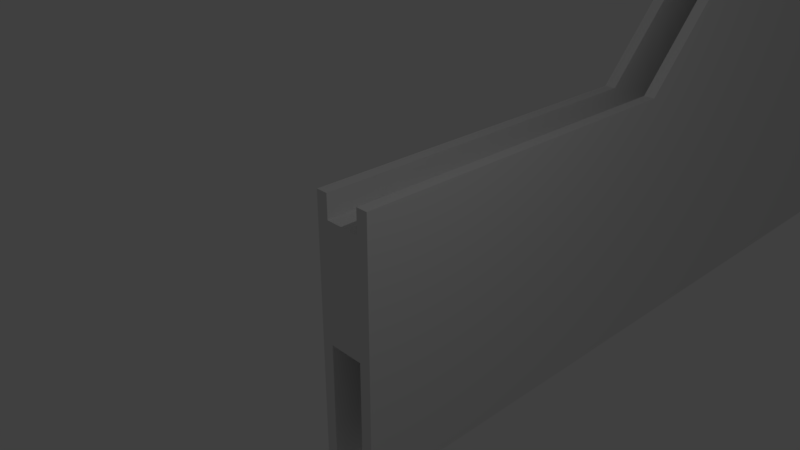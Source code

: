 # Source: bulkhead.blend  (saved by Blender 2.78.0; exported with 4.5.12 LTS)
import bpy
from mathutils import Matrix  # noqa: F401  (used for matrix-valued properties, if any)

bpy.ops.wm.read_factory_settings(use_empty=True)
scene = bpy.context.scene
scene.name = 'Scene'

# ---- collections
col_collection_1 = bpy.data.collections.new('Collection 1'); scene.collection.children.link(col_collection_1)

# ---- materials (node trees are filled in below, after node groups)
mat_color_undefined_001 = bpy.data.materials.new('color_undefined.001')
mat_color_undefined_001.alpha_threshold = 0.0
mat_color_undefined_001.use_transparent_shadow = False
mat_color_undefined_001.roughness = 0.5

# ---- material node trees

# ---- world
world_world = bpy.data.worlds.new('World'); scene.world = world_world
world_world.color = (0.05088, 0.05088, 0.05088)
world_world.use_sun_shadow = False
world_world.sun_shadow_jitter_overblur = 0.0
world_world.cycles.sampling_method = 'MANUAL'

# ---- cameras
cam_camera = bpy.data.cameras.new('Camera')
cam_camera.clip_end = 100.0
cam_camera.lens = 35.0
cam_camera.sensor_width = 32.0
cam_camera.sensor_height = 18.0
cam_camera.ortho_scale = 7.314
cam_camera.dof.focus_distance = 0.0
cam_camera.dof.aperture_fstop = 128.0

# ---- lights
light_lamp = bpy.data.lights.new('Lamp', 'POINT')
light_lamp.transmission_factor = 0.0
light_lamp.cutoff_distance = 30.0
light_lamp.energy = 100.0
light_lamp.shadow_buffer_clip_start = 1.001
light_lamp.shadow_soft_size = 0.1
light_lamp.shadow_maximum_resolution = 0.006
light_lamp.use_absolute_resolution = True

# ---- meshes
me_group_0_undefined_001 = bpy.data.meshes.new('group_0_undefined.001')
me_group_0_undefined_001.from_pydata([(74.75, 3.0, 117.0), (74.75, 3.0, -41.0), (74.75, 5.0, -41.0), (74.75, 5.0, 117.0), (25.0, -3.0, 65.72), (25.0, -5.0, 65.72), (9.149, -3.0, 74.0), (-72.0, 3.0, 98.0), (-72.0, 5.0, 98.0), (-72.0, 5.0, 98.0), (-72.0, 3.0, 98.0), (25.0, -3.0, 37.38), (25.0, -5.0, 37.38), (31.0, 3.0, 2.0), (-72.0, 3.0, 100.0), (-72.0, 5.0, 118.0), (-72.0, 3.0, 118.0), (-72.0, -3.0, 98.0), (-72.0, -3.0, 98.0), (-72.0, -3.0, 96.0), (13.6, -5.0, 31.42), (13.6, -3.0, 31.42), (-72.0, -3.0, 100.0), (-52.95, -3.0, 96.0), (-72.0, -5.0, 98.0), (-72.0, -5.0, 98.0), (-72.0, -5.0, 96.0), (-52.95, -5.0, 96.0), (-72.0, -5.0, 118.0), (-4.438, 4.998, 7.99), (3.764, 4.998, 16.76), (-4.279, 4.998, 7.842), (74.0, -5.0, 117.0), (74.0, -5.0, -41.0), (74.0, -3.0, -41.0), (74.0, -3.0, 117.0), (9.0, -5.0, 28.66), (9.0, -3.0, 28.66), (31.0, 3.0, 117.0), (31.0, 5.0, 117.0), (-72.0, -3.0, 120.0), (-72.0, -3.0, 118.0), (31.0, -3.0, 118.0), (9.0, -3.0, 22.35), (31.0, -3.0, 2.0), (9.149, -5.0, 74.0), (31.0, -3.0, 117.0), (31.0, -5.0, 117.0), (3.909, 4.998, 16.62), (-5.676, 3.0, 96.0), (-5.676, 5.0, 96.0), (9.0, 5.0, 80.32), (9.0, 3.0, 80.32), (-72.0, 3.0, 120.0), (9.0, -5.0, 74.0), (9.0, -3.0, 74.0), (31.0, -3.0, 100.0), (9.0, 5.0, 22.35), (9.0, 3.0, 22.35), (9.0, 3.0, 28.66), (9.0, 5.0, 28.66), (9.0, 5.0, 74.0), (9.0, 3.0, 74.0), (-72.0, 3.0, 6.0), (-6.3, 5.0, 6.0), (-72.0, 5.0, 6.0), (31.0, 3.0, 120.0), (31.0, 3.0, 100.0), (25.0, 3.0, 65.72), (31.0, 3.0, -18.0), (-6.3, 3.0, 6.0), (25.0, 5.0, 37.38), (25.0, 3.0, 37.38), (25.0, 5.0, 65.72), (-72.0, -3.0, 91.0), (-72.0, -5.0, 91.0), (31.0, -3.0, -18.0), (-57.95, 5.0, 91.0), (-57.95, 3.0, 91.0), (-72.0, 3.0, 91.0), (-72.0, 5.0, 91.0), (31.0, -3.0, 120.0), (31.0, 3.0, 118.0), (-57.95, -3.0, 91.0), (-57.95, -5.0, 91.0), (13.6, 5.0, 31.42), (13.6, 3.0, 31.42), (-6.3, -3.0, 6.0), (-72.0, -3.0, 6.0), (-6.3, -5.0, 6.0), (-72.0, -5.0, 6.0), (31.0, 5.0, 118.0), (-72.0, 5.0, -41.0), (-72.0, 3.0, -41.0), (-72.0, -3.0, -41.0), (-72.0, -5.0, -41.0), (31.0, -5.0, 118.0), (-72.0, 3.0, 96.0), (-52.95, 3.0, 96.0), (9.149, 3.0, 74.0), (9.149, 5.0, 74.0), (-72.0, 5.0, 96.0), (-52.95, 5.0, 96.0), (-5.676, -3.0, 96.0), (-72.0, 3.0, 2.0), (-72.0, 3.0, -18.0), (-4.443, -3.0, 7.985), (-4.284, -3.0, 7.837), (-72.0, -3.0, 2.0), (9.0, -3.0, 80.32), (-72.0, -3.0, -18.0), (-4.279, -3.0, 7.842), (-4.279, -3.0, 7.842), (-5.676, -5.0, 96.0), (3.909, -3.0, 16.62), (3.764, -3.002, 16.76), (9.0, -5.0, 22.35), (3.769, -3.0, 16.76), (3.914, -3.0, 16.63), (3.909, -3.0, 16.62), (-4.438, -3.002, 7.99), (-4.443, 5.0, 7.985), (-4.279, -3.002, 7.842), (3.769, 5.0, 16.76), (3.909, -3.002, 16.62), (-4.284, 5.0, 7.837), (-4.279, 5.0, 7.842), (-4.279, 5.0, 7.842), (3.909, 5.0, 16.62), (9.0, -5.0, 80.32), (3.909, 5.0, 16.62), (3.914, 5.0, 16.63)], [], [(0, 1, 2), (0, 2, 3), (4, 5, 6), (7, 8, 9), (7, 9, 10), (11, 12, 5), (11, 5, 4), (0, 13, 1), (8, 14, 15), (7, 14, 8), (16, 15, 14), (17, 18, 19), (12, 11, 20), (21, 20, 11), (22, 23, 18), (19, 18, 23), (24, 25, 26), (26, 27, 24), (28, 24, 27), (29, 30, 31), (32, 33, 34), (32, 34, 35), (36, 20, 37), (21, 37, 20), (38, 0, 39), (3, 39, 0), (40, 41, 42), (43, 21, 44), (45, 6, 5), (35, 46, 47), (35, 47, 32), (48, 31, 30), (49, 50, 51), (49, 51, 52), (40, 53, 16), (40, 16, 41), (54, 55, 6), (54, 6, 45), (22, 14, 56), (57, 58, 59), (57, 59, 60), (24, 18, 17), (24, 17, 25), (28, 41, 22), (18, 24, 22), (28, 22, 24), (61, 62, 52), (61, 52, 51), (63, 64, 65), (66, 53, 40), (67, 68, 0), (69, 1, 13), (38, 67, 0), (63, 70, 64), (42, 41, 28), (52, 67, 49), (71, 72, 68), (71, 68, 73), (17, 74, 75), (17, 75, 25), (76, 44, 34), (35, 34, 44), (35, 56, 46), (77, 78, 79), (77, 79, 80), (81, 42, 82), (81, 82, 66), (72, 0, 68), (83, 84, 74), (42, 46, 38), (42, 38, 82), (85, 86, 72), (85, 72, 71), (74, 84, 75), (46, 56, 67), (46, 67, 38), (87, 88, 89), (90, 89, 88), (82, 38, 39), (82, 39, 91), (92, 2, 93), (1, 93, 2), (84, 27, 26), (25, 75, 26), (84, 26, 75), (94, 34, 95), (33, 95, 34), (96, 47, 46), (96, 46, 42), (85, 60, 86), (69, 13, 44), (69, 44, 76), (79, 78, 97), (98, 97, 78), (66, 40, 81), (99, 100, 73), (99, 73, 68), (77, 101, 102), (40, 42, 81), (77, 80, 101), (60, 59, 86), (71, 2, 85), (102, 98, 78), (102, 78, 77), (92, 64, 2), (62, 61, 100), (62, 100, 99), (74, 19, 83), (23, 83, 19), (17, 19, 74), (23, 22, 103), (56, 103, 22), (23, 27, 84), (23, 84, 83), (49, 98, 102), (4, 35, 11), (58, 70, 13), (104, 13, 70), (63, 104, 70), (92, 105, 65), (63, 65, 104), (87, 106, 107), (9, 8, 101), (9, 101, 80), (73, 3, 71), (2, 71, 3), (57, 85, 2), (13, 104, 108), (13, 108, 44), (11, 44, 21), (37, 21, 43), (73, 100, 51), (15, 50, 102), (101, 8, 102), (15, 102, 8), (69, 105, 93), (69, 93, 1), (67, 56, 14), (60, 85, 57), (92, 93, 105), (55, 109, 6), (41, 16, 14), (41, 14, 22), (76, 110, 105), (76, 105, 69), (97, 7, 10), (97, 10, 79), (23, 103, 27), (111, 44, 112), (107, 112, 44), (65, 64, 92), (103, 113, 27), (61, 51, 100), (7, 98, 14), (97, 98, 7), (98, 49, 14), (67, 14, 49), (104, 65, 105), (80, 79, 9), (10, 9, 79), (111, 114, 44), (105, 110, 108), (105, 108, 104), (87, 89, 106), (50, 39, 51), (73, 51, 39), (66, 82, 16), (66, 16, 53), (115, 116, 117), (16, 82, 15), (91, 15, 82), (118, 44, 119), (50, 49, 102), (28, 96, 42), (91, 39, 50), (91, 50, 15), (88, 87, 108), (44, 108, 87), (107, 44, 87), (43, 117, 116), (120, 89, 115), (120, 106, 89), (116, 115, 89), (64, 70, 121), (94, 110, 76), (94, 76, 34), (122, 107, 120), (30, 58, 123), (106, 120, 107), (117, 43, 118), (33, 89, 95), (90, 95, 89), (122, 111, 112), (90, 88, 108), (90, 108, 110), (94, 95, 110), (90, 110, 95), (107, 122, 112), (44, 118, 43), (114, 119, 44), (47, 5, 32), (109, 103, 56), (13, 0, 72), (109, 4, 6), (44, 11, 35), (111, 122, 114), (124, 114, 122), (116, 33, 20), (36, 116, 20), (57, 123, 58), (29, 70, 30), (29, 121, 70), (58, 30, 70), (39, 3, 73), (115, 117, 124), (118, 124, 117), (31, 125, 29), (114, 124, 119), (119, 124, 118), (58, 13, 86), (72, 86, 13), (56, 35, 4), (4, 109, 56), (68, 67, 52), (121, 29, 125), (31, 126, 127), (59, 58, 86), (125, 31, 127), (48, 126, 31), (99, 68, 52), (62, 99, 52), (115, 124, 122), (115, 122, 120), (48, 128, 126), (113, 103, 109), (113, 109, 129), (30, 123, 48), (128, 48, 130), (36, 37, 116), (43, 116, 37), (130, 48, 131), (131, 48, 123), (55, 54, 129), (55, 129, 109), (125, 64, 121), (2, 125, 127), (64, 125, 2), (127, 126, 2), (126, 128, 2), (130, 2, 128), (131, 2, 130), (131, 57, 2), (131, 123, 57), (33, 32, 12), (5, 12, 32), (89, 33, 116), (12, 20, 33), (5, 129, 45), (5, 47, 129), (54, 45, 129), (27, 113, 28), (129, 47, 113), (96, 28, 113), (96, 113, 47)])
me_group_0_undefined_001.materials.append(mat_color_undefined_001)
me_group_0_undefined_001.use_remesh_preserve_volume = False
me_group_0_undefined_001.use_remesh_preserve_attributes = False
me_group_0_undefined_001.use_mirror_vertex_groups = False
me_group_0_undefined_001.update()

# ---- objects
ob_group_0_undefined_001 = bpy.data.objects.new('group_0_undefined.001', me_group_0_undefined_001)
ob_lamp = bpy.data.objects.new('Lamp', light_lamp)
ob_camera = bpy.data.objects.new('Camera', cam_camera)

# ---- transforms, parenting, visibility, modifiers, constraints
ob_group_0_undefined_001.location = (-0.5071, 7.175, 0.0)
ob_group_0_undefined_001.rotation_euler = (6.283, 4.371e-08, 1.571)
ob_group_0_undefined_001.scale = (0.1, 0.1, 0.1)
ob_group_0_undefined_001.lineart.crease_threshold = 0.0
ob_lamp.location = (4.076, 1.005, 5.904)
ob_lamp.rotation_euler = (0.6503, 0.05522, 1.866)
ob_lamp.lock_rotations_4d = False
ob_lamp.empty_display_type = 'ARROWS'
ob_lamp.color = (0.0, 0.0, 0.0, 0.0)
ob_lamp.lineart.crease_threshold = 0.0
ob_camera.location = (7.481, -6.508, 5.344)
ob_camera.rotation_euler = (1.109, 0.0, 0.8149)
ob_camera.lock_rotations_4d = False
ob_camera.empty_display_type = 'ARROWS'
ob_camera.color = (0.0, 0.0, 0.0, 0.0)
ob_camera.display_type = 'WIRE'
ob_camera.lineart.crease_threshold = 0.0

# ---- collection membership
col_collection_1.objects.link(ob_group_0_undefined_001)
col_collection_1.objects.link(ob_lamp)
col_collection_1.objects.link(ob_camera)

# ---- scene / render settings (as saved in the file)
scene.camera = ob_camera
scene.frame_start = 1; scene.frame_end = 250; scene.frame_set(1)
scene.render.engine = 'BLENDER_EEVEE_NEXT'
scene.render.resolution_percentage = 50
scene.render.dither_intensity = 0.0
scene.cycles.use_denoising = False
scene.cycles.samples = 128
scene.cycles.sampling_pattern = 'TABULATED_SOBOL'
scene.cycles.light_sampling_threshold = 0.0
scene.cycles.use_adaptive_sampling = False
scene.cycles.use_light_tree = False
scene.cycles.blur_glossy = 0.0
scene.cycles.sample_clamp_indirect = 0.0
scene.view_settings.view_transform = 'Standard'
bpy.context.view_layer.update()
